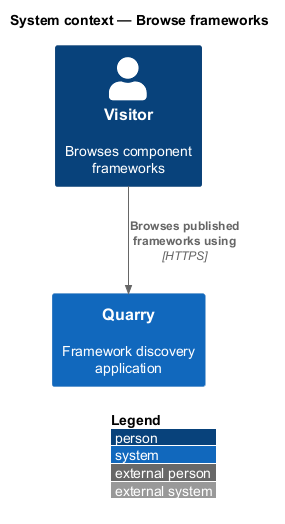

The diagram above was rendered by PlantUML. Its source (embedded in the PNG):
@startuml
!include <C4/C4_Context>
LAYOUT_WITH_LEGEND()
title System context — Browse frameworks
Person(visitor, "Visitor", "Browses component frameworks")
System(quarry, "Quarry", "Framework discovery application")
Rel(visitor, quarry, "Browses published frameworks using", "HTTPS")
@enduml